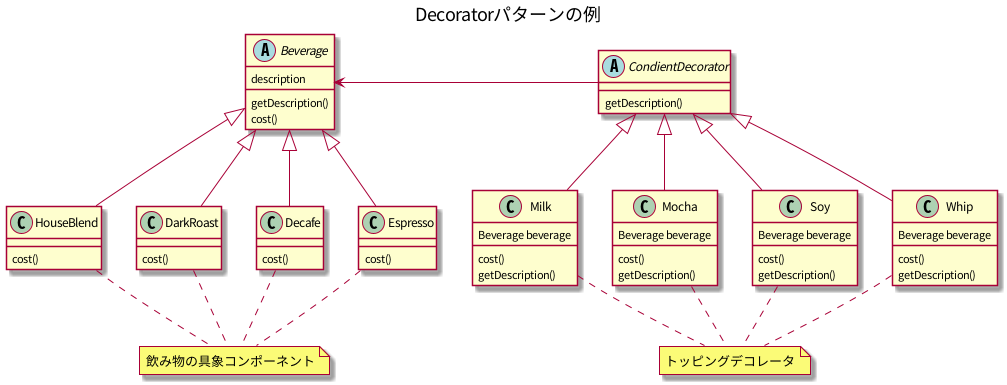

The diagram above was rendered by PlantUML. Its source (embedded in the PNG):
@startuml

title Decoratorパターンの例

abstract class Beverage {
    description
    getDescription()
    cost()
}

abstract CondientDecorator {
    getDescription()
}

class HouseBlend {
    cost()
}

class DarkRoast {
    cost()
}

class Decafe {
    cost()
}

class Espresso {
    cost()
}

note as Component
飲み物の具象コンポーネント
end note

class Milk {
    Beverage beverage
    cost()
    getDescription()
}

class Mocha {
    Beverage beverage
    cost()
    getDescription()
}

class Soy {
    Beverage beverage
    cost()
    getDescription()
}

class Whip {
    Beverage beverage
    cost()
    getDescription()
}

note as Decorator
トッピングデコレータ
end note

HouseBlend.. Component
DarkRoast .. Component
Decafe .. Component
Espresso .. Component

Milk.. Decorator
Mocha.. Decorator
Whip.. Decorator
Soy.. Decorator

Beverage <-left- CondientDecorator
CondientDecorator <|-- Milk
CondientDecorator <|-- Mocha
CondientDecorator <|-- Whip
CondientDecorator <|-- Soy

Beverage <|-- HouseBlend
Beverage <|-- DarkRoast
Beverage <|-- Decafe
Beverage <|-- Espresso

@enduml